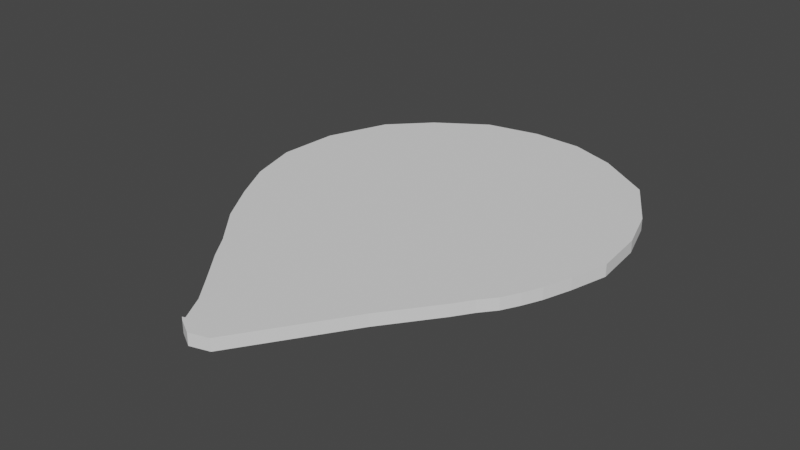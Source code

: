 # Source: raindrop.blend  (saved by Blender 3.4.6; exported with 4.5.12 LTS)
import bpy
from mathutils import Matrix  # noqa: F401  (used for matrix-valued properties, if any)

bpy.ops.wm.read_factory_settings(use_empty=True)
scene = bpy.context.scene
scene.name = 'Scene'

# ---- collections
col_collection = bpy.data.collections.new('Collection'); scene.collection.children.link(col_collection)

# ---- world
world_world = bpy.data.worlds.new('World'); scene.world = world_world
world_world.use_nodes = True; world_world.node_tree.nodes.clear()
_N = world_world.node_tree.nodes; _L = world_world.node_tree.links
n0 = _N.new('ShaderNodeOutputWorld'); n0.name = 'World Output'; n0.location = (300, 300)
n1 = _N.new('ShaderNodeBackground'); n1.name = 'Background'; n1.location = (10, 300)
n1.inputs[0].default_value = (0.05088, 0.05088, 0.05088, 1.0)
_L.new(n1.outputs[0], n0.inputs[0])
n0.is_active_output = True
world_world.color = (0.05088, 0.05088, 0.05088)
world_world.use_sun_shadow = False
world_world.sun_shadow_jitter_overblur = 0.0

# ---- meshes
me_circle = bpy.data.meshes.new('Circle')
me_circle.from_pydata([(-0.02835, 2.503, 0.0), (-0.1951, 2.408, 0.0), (-0.2315, 2.379, 0.0), (-0.2059, 2.372, 0.0), (-0.2062, 2.361, 0.0), (-0.34, 2.115, 0.0), (-0.5459, 1.848, 0.0), (-0.7918, 1.537, 0.0), (-0.9527, 1.304, 0.0), (-1.274, 0.9201, 0.0), (-1.529, 0.5057, 0.0), (-1.748, 0.08708, 0.0), (-1.888, -0.4236, 0.0), (-1.85, -1.039, 0.0), (-1.602, -1.661, 0.0), (-1.225, -2.049, 0.0), (-0.7183, -2.389, 0.0), (-0.164, -2.502, 0.0), (0.3449, -2.483, 0.0), (0.8107, -2.315, 0.0), (1.369, -1.955, 0.0), (1.691, -1.425, 0.0), (1.831, -0.9875, 0.0), (1.879, -0.4692, 0.0), (1.775, -0.08506, 0.0), (1.68, 0.1951, 0.0), (1.595, 0.3827, 0.0), (1.502, 0.5556, 0.0), (1.378, 0.7071, 0.0), (1.255, 0.8882, 0.0), (0.8552, 1.415, 0.0), (0.1667, 2.446, 0.0), (-0.1951, 2.408, 0.1228), (-0.02835, 2.503, 0.1228), (-0.2315, 2.379, 0.1228), (-0.2059, 2.372, 0.1228), (-0.2062, 2.361, 0.1228), (-0.34, 2.115, 0.1228), (-0.5459, 1.848, 0.1228), (-0.7918, 1.537, 0.1228), (-0.9527, 1.304, 0.1228), (-1.274, 0.9201, 0.1228), (-1.529, 0.5057, 0.1228), (-1.748, 0.08708, 0.1228), (-1.888, -0.4236, 0.1228), (-1.85, -1.039, 0.1228), (-1.602, -1.661, 0.1228), (-1.225, -2.049, 0.1228), (-0.7183, -2.389, 0.1228), (-0.164, -2.502, 0.1228), (0.3449, -2.483, 0.1228), (0.8107, -2.315, 0.1228), (1.369, -1.955, 0.1228), (1.691, -1.425, 0.1228), (1.831, -0.9875, 0.1228), (1.879, -0.4692, 0.1228), (1.775, -0.08506, 0.1228), (1.68, 0.1951, 0.1228), (1.595, 0.3827, 0.1228), (1.502, 0.5556, 0.1228), (1.378, 0.7071, 0.1228), (1.255, 0.8882, 0.1228), (0.8552, 1.415, 0.1228), (0.1667, 2.446, 0.1228)], [], [(1, 0, 31, 30, 29, 28, 27, 26, 25, 24, 23, 22, 21, 20, 19, 18, 17, 16, 15, 14, 13, 12, 11, 10, 9, 8, 7, 6, 5, 4, 3, 2), (32, 34, 35, 36, 37, 38, 39, 40, 41, 42, 43, 44, 45, 46, 47, 48, 49, 50, 51, 52, 53, 54, 55, 56, 57, 58, 59, 60, 61, 62, 63, 33), (16, 17, 49, 48), (3, 4, 36, 35), (30, 31, 63, 62), (17, 18, 50, 49), (4, 5, 37, 36), (31, 0, 33, 63), (18, 19, 51, 50), (5, 6, 38, 37), (19, 20, 52, 51), (6, 7, 39, 38), (20, 21, 53, 52), (7, 8, 40, 39), (21, 22, 54, 53), (8, 9, 41, 40), (22, 23, 55, 54), (9, 10, 42, 41), (23, 24, 56, 55), (10, 11, 43, 42), (24, 25, 57, 56), (11, 12, 44, 43), (25, 26, 58, 57), (12, 13, 45, 44), (26, 27, 59, 58), (13, 14, 46, 45), (0, 1, 32, 33), (27, 28, 60, 59), (14, 15, 47, 46), (1, 2, 34, 32), (28, 29, 61, 60), (15, 16, 48, 47), (2, 3, 35, 34), (29, 30, 62, 61)])
_uv = me_circle.uv_layers.new(name='UVMap')
_uv.uv.foreach_set('vector', [0.0, 0.0, 0.0, 0.0, 0.0, 0.0, 0.0, 0.0, 0.0, 0.0, 0.0, 0.0, 0.0, 0.0, 0.0, 0.0, 0.0, 0.0, 0.0, 0.0, 0.0, 0.0, 0.0, 0.0, 0.0, 0.0, 0.0, 0.0, 0.0, 0.0, 0.0, 0.0, 0.0, 0.0, 0.0, 0.0, 0.0, 0.0, 0.0, 0.0, 0.0, 0.0, 0.0, 0.0, 0.0, 0.0, 0.0, 0.0, 0.0, 0.0, 0.0, 0.0, 0.0, 0.0, 0.0, 0.0, 0.0, 0.0, 0.0, 0.0, 0.0, 0.0, 0.0, 0.0, 0.0, 0.0, 0.0, 0.0, 0.0, 0.0, 0.0, 0.0, 0.0, 0.0, 0.0, 0.0, 0.0, 0.0, 0.0, 0.0, 0.0, 0.0, 0.0, 0.0, 0.0, 0.0, 0.0, 0.0, 0.0, 0.0, 0.0, 0.0, 0.0, 0.0, 0.0, 0.0, 0.0, 0.0, 0.0, 0.0, 0.0, 0.0, 0.0, 0.0, 0.0, 0.0, 0.0, 0.0, 0.0, 0.0, 0.0, 0.0, 0.0, 0.0, 0.0, 0.0, 0.0, 0.0, 0.0, 0.0, 0.0, 0.0, 0.0, 0.0, 0.0, 0.0, 0.0, 0.0, 0.0, 0.0, 0.0, 0.0, 0.0, 0.0, 0.0, 0.0, 0.0, 0.0, 0.0, 0.0, 0.0, 0.0, 0.0, 0.0, 0.0, 0.0, 0.0, 0.0, 0.0, 0.0, 0.0, 0.0, 0.0, 0.0, 0.0, 0.0, 0.0, 0.0, 0.0, 0.0, 0.0, 0.0, 0.0, 0.0, 0.0, 0.0, 0.0, 0.0, 0.0, 0.0, 0.0, 0.0, 0.0, 0.0, 0.0, 0.0, 0.0, 0.0, 0.0, 0.0, 0.0, 0.0, 0.0, 0.0, 0.0, 0.0, 0.0, 0.0, 0.0, 0.0, 0.0, 0.0, 0.0, 0.0, 0.0, 0.0, 0.0, 0.0, 0.0, 0.0, 0.0, 0.0, 0.0, 0.0, 0.0, 0.0, 0.0, 0.0, 0.0, 0.0, 0.0, 0.0, 0.0, 0.0, 0.0, 0.0, 0.0, 0.0, 0.0, 0.0, 0.0, 0.0, 0.0, 0.0, 0.0, 0.0, 0.0, 0.0, 0.0, 0.0, 0.0, 0.0, 0.0, 0.0, 0.0, 0.0, 0.0, 0.0, 0.0, 0.0, 0.0, 0.0, 0.0, 0.0, 0.0, 0.0, 0.0, 0.0, 0.0, 0.0, 0.0, 0.0, 0.0, 0.0, 0.0, 0.0, 0.0, 0.0, 0.0, 0.0, 0.0, 0.0, 0.0, 0.0, 0.0, 0.0, 0.0, 0.0, 0.0, 0.0, 0.0, 0.0, 0.0, 0.0, 0.0, 0.0, 0.0, 0.0, 0.0, 0.0, 0.0, 0.0, 0.0, 0.0, 0.0, 0.0, 0.0, 0.0, 0.0, 0.0, 0.0, 0.0, 0.0, 0.0, 0.0, 0.0, 0.0, 0.0, 0.0, 0.0, 0.0, 0.0, 0.0, 0.0, 0.0, 0.0, 0.0, 0.0, 0.0, 0.0, 0.0, 0.0, 0.0, 0.0, 0.0, 0.0, 0.0, 0.0, 0.0, 0.0, 0.0, 0.0, 0.0, 0.0, 0.0, 0.0, 0.0, 0.0, 0.0, 0.0, 0.0, 0.0, 0.0, 0.0, 0.0, 0.0, 0.0, 0.0, 0.0, 0.0, 0.0, 0.0, 0.0, 0.0, 0.0, 0.0, 0.0, 0.0, 0.0, 0.0, 0.0, 0.0, 0.0, 0.0, 0.0, 0.0, 0.0, 0.0, 0.0, 0.0, 0.0, 0.0, 0.0, 0.0, 0.0, 0.0, 0.0, 0.0, 0.0, 0.0, 0.0, 0.0, 0.0, 0.0, 0.0, 0.0, 0.0, 0.0, 0.0, 0.0, 0.0, 0.0, 0.0, 0.0])
me_circle.update()

# ---- objects
ob_raindrop = bpy.data.objects.new('raindrop', me_circle)

# ---- transforms, parenting, visibility, modifiers, constraints
ob_raindrop.location = (0.0, 0.0, 0.0)
ob_raindrop.rotation_euler = (3.142, 0.0, 0.0)

# ---- collection membership
col_collection.objects.link(ob_raindrop)

# ---- scene / render settings (as saved in the file)
scene.frame_start = 1; scene.frame_end = 250; scene.frame_set(1)
scene.render.engine = 'BLENDER_EEVEE_NEXT'
scene.cycles.sampling_pattern = 'TABULATED_SOBOL'
scene.cycles.use_light_tree = False
scene.view_settings.view_transform = 'Filmic'
bpy.context.view_layer.update()

# ---- added for rendering (the .blend has no active camera and no usable light): camera, sun
cam_auto = bpy.data.cameras.new('AutoCamera')
cam_auto.lens = 50.0
cam_auto.sensor_width = 36.0
cam_auto.clip_end = 1000.0
ob_auto_camera = bpy.data.objects.new('AutoCamera', cam_auto)
scene.collection.objects.link(ob_auto_camera)
ob_auto_camera.location = (5.79202, -6.95649, 4.57618)
ob_auto_camera.rotation_euler = (1.09748, -7.21219e-08, 0.694738)
scene.camera = ob_auto_camera
light_auto_sun = bpy.data.lights.new('AutoSun', 'SUN')
light_auto_sun.energy = 3.0
light_auto_sun.angle = 0.0523599
ob_auto_sun = bpy.data.objects.new('AutoSun', light_auto_sun)
scene.collection.objects.link(ob_auto_sun)
ob_auto_sun.rotation_euler = (0.872665, 0.174533, 0.523599)
bpy.context.view_layer.update()
